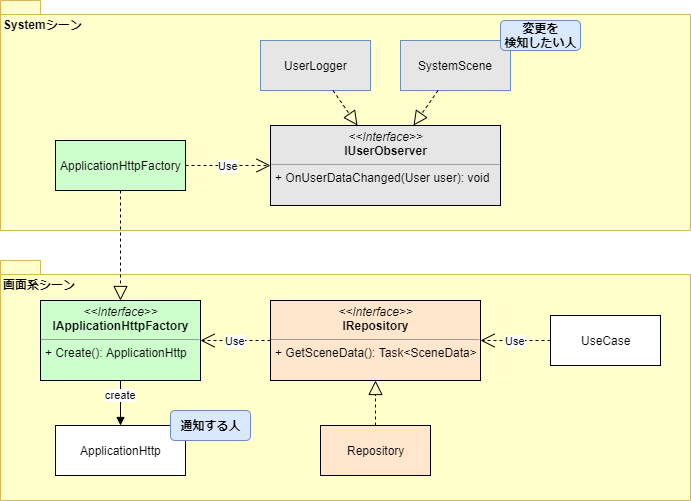

The diagram above was exported from draw.io. Its source (the exported page's mxGraphModel, read from the mxfile embedded in the PNG):
<mxGraphModel dx="1360" dy="753" grid="1" gridSize="10" guides="1" tooltips="1" connect="1" arrows="1" fold="1" page="1" pageScale="1" pageWidth="827" pageHeight="1169" math="0" shadow="0">
  <root>
    <mxCell id="0" />
    <mxCell id="1" parent="0" />
    <mxCell id="epnRFUmZg0RqIaEwJ136-18" value="画面系シーン" style="shape=folder;fontStyle=1;spacingTop=10;tabWidth=40;tabHeight=14;tabPosition=left;html=1;align=left;verticalAlign=top;fillColor=#FFFFCC;strokeColor=#d6b656;" parent="1" vertex="1">
      <mxGeometry x="40" y="280" width="690" height="240" as="geometry" />
    </mxCell>
    <mxCell id="epnRFUmZg0RqIaEwJ136-15" value="Systemシーン" style="shape=folder;fontStyle=1;spacingTop=10;tabWidth=40;tabHeight=14;tabPosition=left;html=1;align=left;verticalAlign=top;fillColor=#FFFFCC;strokeColor=#d6b656;" parent="1" vertex="1">
      <mxGeometry x="40" y="20" width="690" height="230" as="geometry" />
    </mxCell>
    <mxCell id="epnRFUmZg0RqIaEwJ136-1" value="&lt;p style=&quot;margin: 0px ; margin-top: 4px ; text-align: center&quot;&gt;&lt;i&gt;&amp;lt;&amp;lt;Interface&amp;gt;&amp;gt;&lt;/i&gt;&lt;br&gt;&lt;b&gt;IUserObserver&lt;/b&gt;&lt;/p&gt;&lt;hr size=&quot;1&quot;&gt;&lt;p style=&quot;margin: 0px ; margin-left: 4px&quot;&gt;&lt;/p&gt;&lt;p style=&quot;margin: 0px ; margin-left: 4px&quot;&gt;+ OnUserDataChanged(User user): void&lt;br&gt;&lt;/p&gt;" style="verticalAlign=top;align=left;overflow=fill;fontSize=12;fontFamily=Helvetica;html=1;fillColor=#E6E6E6;" parent="1" vertex="1">
      <mxGeometry x="310" y="145" width="230" height="80" as="geometry" />
    </mxCell>
    <mxCell id="epnRFUmZg0RqIaEwJ136-2" value="&lt;p style=&quot;margin: 0px ; margin-top: 4px ; text-align: center&quot;&gt;&lt;i&gt;&amp;lt;&amp;lt;Interface&amp;gt;&amp;gt;&lt;/i&gt;&lt;br&gt;&lt;b&gt;IRepository&lt;/b&gt;&lt;/p&gt;&lt;hr size=&quot;1&quot;&gt;&lt;p style=&quot;margin: 0px ; margin-left: 4px&quot;&gt;&lt;/p&gt;&lt;p style=&quot;margin: 0px ; margin-left: 4px&quot;&gt;+ GetSceneData(): Task&amp;lt;SceneData&amp;gt;&lt;br&gt;&lt;/p&gt;" style="verticalAlign=top;align=left;overflow=fill;fontSize=12;fontFamily=Helvetica;html=1;fillColor=#FFE6CC;" parent="1" vertex="1">
      <mxGeometry x="310" y="320" width="210" height="80" as="geometry" />
    </mxCell>
    <mxCell id="epnRFUmZg0RqIaEwJ136-3" value="&lt;p style=&quot;margin: 0px ; margin-top: 4px ; text-align: center&quot;&gt;&lt;i&gt;&amp;lt;&amp;lt;Interface&amp;gt;&amp;gt;&lt;/i&gt;&lt;br&gt;&lt;b&gt;IApplicationHttpFactory&lt;/b&gt;&lt;/p&gt;&lt;hr size=&quot;1&quot;&gt;&lt;p style=&quot;margin: 0px ; margin-left: 4px&quot;&gt;&lt;/p&gt;&lt;p style=&quot;margin: 0px ; margin-left: 4px&quot;&gt;+ Create(): ApplicationHttp&lt;br&gt;&lt;/p&gt;" style="verticalAlign=top;align=left;overflow=fill;fontSize=12;fontFamily=Helvetica;html=1;fillColor=#CCFFCC;" parent="1" vertex="1">
      <mxGeometry x="80" y="320" width="160" height="80" as="geometry" />
    </mxCell>
    <mxCell id="epnRFUmZg0RqIaEwJ136-9" value="Repository" style="html=1;fillColor=#FFE6CC;" parent="1" vertex="1">
      <mxGeometry x="360" y="445" width="110" height="50" as="geometry" />
    </mxCell>
    <mxCell id="epnRFUmZg0RqIaEwJ136-11" value="" style="endArrow=block;dashed=1;endFill=0;endSize=12;html=1;" parent="1" source="epnRFUmZg0RqIaEwJ136-9" target="epnRFUmZg0RqIaEwJ136-2" edge="1">
      <mxGeometry width="160" relative="1" as="geometry">
        <mxPoint x="80" y="500" as="sourcePoint" />
        <mxPoint x="240" y="500" as="targetPoint" />
      </mxGeometry>
    </mxCell>
    <mxCell id="epnRFUmZg0RqIaEwJ136-12" value="ApplicationHttpFactory" style="html=1;fillColor=#CCFFCC;" parent="1" vertex="1">
      <mxGeometry x="95" y="160" width="130" height="50" as="geometry" />
    </mxCell>
    <mxCell id="epnRFUmZg0RqIaEwJ136-13" value="" style="endArrow=block;dashed=1;endFill=0;endSize=12;html=1;" parent="1" source="epnRFUmZg0RqIaEwJ136-12" target="epnRFUmZg0RqIaEwJ136-3" edge="1">
      <mxGeometry width="160" relative="1" as="geometry">
        <mxPoint x="-10" y="400" as="sourcePoint" />
        <mxPoint x="150" y="400" as="targetPoint" />
      </mxGeometry>
    </mxCell>
    <mxCell id="epnRFUmZg0RqIaEwJ136-14" value="UseCase" style="html=1;" parent="1" vertex="1">
      <mxGeometry x="590" y="335" width="110" height="50" as="geometry" />
    </mxCell>
    <mxCell id="epnRFUmZg0RqIaEwJ136-16" value="SystemScene" style="html=1;fillColor=#E6E6E6;strokeColor=#6c8ebf;" parent="1" vertex="1">
      <mxGeometry x="440" y="60" width="110" height="50" as="geometry" />
    </mxCell>
    <mxCell id="epnRFUmZg0RqIaEwJ136-17" value="" style="endArrow=block;dashed=1;endFill=0;endSize=12;html=1;" parent="1" source="epnRFUmZg0RqIaEwJ136-16" target="epnRFUmZg0RqIaEwJ136-1" edge="1">
      <mxGeometry width="160" relative="1" as="geometry">
        <mxPoint x="90" y="400" as="sourcePoint" />
        <mxPoint x="250" y="400" as="targetPoint" />
      </mxGeometry>
    </mxCell>
    <mxCell id="epnRFUmZg0RqIaEwJ136-20" value="Use" style="endArrow=open;endSize=12;dashed=1;html=1;" parent="1" source="epnRFUmZg0RqIaEwJ136-14" target="epnRFUmZg0RqIaEwJ136-2" edge="1">
      <mxGeometry width="160" relative="1" as="geometry">
        <mxPoint x="860" y="160" as="sourcePoint" />
        <mxPoint x="1020" y="160" as="targetPoint" />
      </mxGeometry>
    </mxCell>
    <mxCell id="epnRFUmZg0RqIaEwJ136-21" value="Use" style="endArrow=open;endSize=12;dashed=1;html=1;" parent="1" source="epnRFUmZg0RqIaEwJ136-2" target="epnRFUmZg0RqIaEwJ136-3" edge="1">
      <mxGeometry width="160" relative="1" as="geometry">
        <mxPoint x="150" y="400" as="sourcePoint" />
        <mxPoint x="151" y="100" as="targetPoint" />
      </mxGeometry>
    </mxCell>
    <mxCell id="epnRFUmZg0RqIaEwJ136-23" value="Use" style="endArrow=open;endSize=12;dashed=1;html=1;" parent="1" source="epnRFUmZg0RqIaEwJ136-12" target="epnRFUmZg0RqIaEwJ136-1" edge="1">
      <mxGeometry width="160" relative="1" as="geometry">
        <mxPoint x="870" y="380" as="sourcePoint" />
        <mxPoint x="960" y="420" as="targetPoint" />
      </mxGeometry>
    </mxCell>
    <mxCell id="epnRFUmZg0RqIaEwJ136-27" value="変更を&lt;br&gt;検知したい人" style="rounded=1;whiteSpace=wrap;html=1;align=center;fillColor=#dae8fc;strokeColor=#6c8ebf;fontStyle=1" parent="1" vertex="1">
      <mxGeometry x="540" y="40" width="80" height="30" as="geometry" />
    </mxCell>
    <mxCell id="epnRFUmZg0RqIaEwJ136-28" value="ApplicationHttp" style="html=1;" parent="1" vertex="1">
      <mxGeometry x="95" y="445" width="130" height="50" as="geometry" />
    </mxCell>
    <mxCell id="epnRFUmZg0RqIaEwJ136-29" value="通知する人" style="rounded=1;whiteSpace=wrap;html=1;align=center;fillColor=#dae8fc;strokeColor=#6c8ebf;fontStyle=1" parent="1" vertex="1">
      <mxGeometry x="210" y="430" width="80" height="30" as="geometry" />
    </mxCell>
    <mxCell id="epnRFUmZg0RqIaEwJ136-30" value="create" style="html=1;verticalAlign=bottom;endArrow=block;" parent="1" source="epnRFUmZg0RqIaEwJ136-3" target="epnRFUmZg0RqIaEwJ136-28" edge="1">
      <mxGeometry width="80" relative="1" as="geometry">
        <mxPoint x="160" y="630" as="sourcePoint" />
        <mxPoint x="240" y="630" as="targetPoint" />
      </mxGeometry>
    </mxCell>
    <mxCell id="DoyjCvHW0leUA5VmAPlI-1" value="UserLogger" style="html=1;fillColor=#E6E6E6;strokeColor=#6c8ebf;" vertex="1" parent="1">
      <mxGeometry x="300" y="60" width="110" height="50" as="geometry" />
    </mxCell>
    <mxCell id="DoyjCvHW0leUA5VmAPlI-2" value="" style="endArrow=block;dashed=1;endFill=0;endSize=12;html=1;" edge="1" parent="1" source="DoyjCvHW0leUA5VmAPlI-1" target="epnRFUmZg0RqIaEwJ136-1">
      <mxGeometry width="160" relative="1" as="geometry">
        <mxPoint x="505" y="120" as="sourcePoint" />
        <mxPoint x="477" y="155" as="targetPoint" />
      </mxGeometry>
    </mxCell>
  </root>
</mxGraphModel>